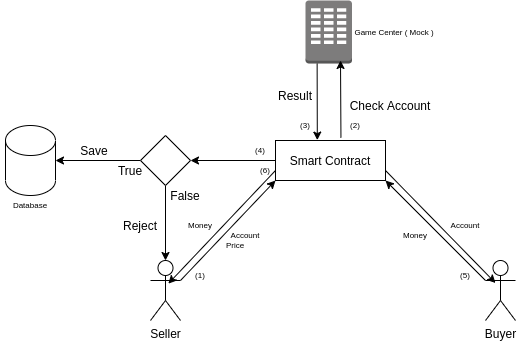

The diagram above was exported from draw.io. Its source (the exported page's mxGraphModel, read from the mxfile embedded in the PNG):
<mxGraphModel dx="599" dy="1477" grid="1" gridSize="10" guides="1" tooltips="1" connect="1" arrows="1" fold="1" page="1" pageScale="1" pageWidth="827" pageHeight="1169" math="0" shadow="0">
  <root>
    <mxCell id="WIyWlLk6GJQsqaUBKTNV-0" />
    <mxCell id="WIyWlLk6GJQsqaUBKTNV-1" parent="WIyWlLk6GJQsqaUBKTNV-0" />
    <mxCell id="HVgnWA6fpaSyRceHqu5Y-0" value="Seller" style="shape=umlActor;verticalLabelPosition=bottom;verticalAlign=top;html=1;outlineConnect=0;" parent="WIyWlLk6GJQsqaUBKTNV-1" vertex="1">
      <mxGeometry x="465" y="160" width="30" height="60" as="geometry" />
    </mxCell>
    <mxCell id="HVgnWA6fpaSyRceHqu5Y-1" value="Buyer" style="shape=umlActor;verticalLabelPosition=bottom;verticalAlign=top;html=1;outlineConnect=0;" parent="WIyWlLk6GJQsqaUBKTNV-1" vertex="1">
      <mxGeometry x="800" y="160" width="30" height="60" as="geometry" />
    </mxCell>
    <mxCell id="HVgnWA6fpaSyRceHqu5Y-4" value="Smart Contract" style="rounded=0;whiteSpace=wrap;html=1;" parent="WIyWlLk6GJQsqaUBKTNV-1" vertex="1">
      <mxGeometry x="590" y="40" width="110" height="40" as="geometry" />
    </mxCell>
    <mxCell id="HVgnWA6fpaSyRceHqu5Y-6" value="" style="outlineConnect=0;dashed=0;verticalLabelPosition=bottom;verticalAlign=top;align=center;html=1;shape=mxgraph.aws3.corporate_data_center;fillColor=#7D7C7C;gradientColor=none;" parent="WIyWlLk6GJQsqaUBKTNV-1" vertex="1">
      <mxGeometry x="620" y="-100" width="46.5" height="63" as="geometry" />
    </mxCell>
    <mxCell id="HVgnWA6fpaSyRceHqu5Y-7" value="" style="shape=cylinder3;whiteSpace=wrap;html=1;boundedLbl=1;backgroundOutline=1;size=15;" parent="WIyWlLk6GJQsqaUBKTNV-1" vertex="1">
      <mxGeometry x="320" y="25" width="50" height="70" as="geometry" />
    </mxCell>
    <mxCell id="HVgnWA6fpaSyRceHqu5Y-10" value="" style="endArrow=classic;html=1;rounded=0;entryX=0;entryY=1;entryDx=0;entryDy=0;exitX=1;exitY=0.3333333333333333;exitDx=0;exitDy=0;exitPerimeter=0;" parent="WIyWlLk6GJQsqaUBKTNV-1" source="HVgnWA6fpaSyRceHqu5Y-0" target="HVgnWA6fpaSyRceHqu5Y-4" edge="1">
      <mxGeometry width="50" height="50" relative="1" as="geometry">
        <mxPoint x="500" y="140" as="sourcePoint" />
        <mxPoint x="630" y="90" as="targetPoint" />
      </mxGeometry>
    </mxCell>
    <mxCell id="HVgnWA6fpaSyRceHqu5Y-11" value="Account" style="text;html=1;strokeColor=none;fillColor=none;align=center;verticalAlign=middle;whiteSpace=wrap;rounded=0;fontSize=8;" parent="WIyWlLk6GJQsqaUBKTNV-1" vertex="1">
      <mxGeometry x="530" y="120" width="60" height="30" as="geometry" />
    </mxCell>
    <mxCell id="HVgnWA6fpaSyRceHqu5Y-12" value="Price" style="text;html=1;strokeColor=none;fillColor=none;align=center;verticalAlign=middle;whiteSpace=wrap;rounded=0;fontSize=8;" parent="WIyWlLk6GJQsqaUBKTNV-1" vertex="1">
      <mxGeometry x="520" y="130" width="60" height="30" as="geometry" />
    </mxCell>
    <mxCell id="HVgnWA6fpaSyRceHqu5Y-13" value="" style="endArrow=classic;html=1;rounded=0;exitX=0.595;exitY=-0.07;exitDx=0;exitDy=0;exitPerimeter=0;" parent="WIyWlLk6GJQsqaUBKTNV-1" source="HVgnWA6fpaSyRceHqu5Y-4" edge="1">
      <mxGeometry width="50" height="50" relative="1" as="geometry">
        <mxPoint x="655" y="30" as="sourcePoint" />
        <mxPoint x="655" y="-40" as="targetPoint" />
      </mxGeometry>
    </mxCell>
    <mxCell id="HVgnWA6fpaSyRceHqu5Y-14" value="Check Account" style="text;html=1;strokeColor=none;fillColor=none;align=center;verticalAlign=middle;whiteSpace=wrap;rounded=0;" parent="WIyWlLk6GJQsqaUBKTNV-1" vertex="1">
      <mxGeometry x="660" y="-10" width="90" height="30" as="geometry" />
    </mxCell>
    <mxCell id="HVgnWA6fpaSyRceHqu5Y-15" value="" style="endArrow=classic;html=1;rounded=0;exitX=0.25;exitY=1;exitDx=0;exitDy=0;exitPerimeter=0;entryX=0.38;entryY=-0.01;entryDx=0;entryDy=0;entryPerimeter=0;" parent="WIyWlLk6GJQsqaUBKTNV-1" source="HVgnWA6fpaSyRceHqu5Y-6" target="HVgnWA6fpaSyRceHqu5Y-4" edge="1">
      <mxGeometry width="50" height="50" relative="1" as="geometry">
        <mxPoint x="500" y="130" as="sourcePoint" />
        <mxPoint x="550" y="80" as="targetPoint" />
      </mxGeometry>
    </mxCell>
    <mxCell id="HVgnWA6fpaSyRceHqu5Y-16" value="Result" style="text;html=1;strokeColor=none;fillColor=none;align=center;verticalAlign=middle;whiteSpace=wrap;rounded=0;" parent="WIyWlLk6GJQsqaUBKTNV-1" vertex="1">
      <mxGeometry x="580" y="-20" width="60" height="30" as="geometry" />
    </mxCell>
    <mxCell id="HVgnWA6fpaSyRceHqu5Y-17" value="" style="endArrow=classic;html=1;rounded=0;exitX=0;exitY=0.5;exitDx=0;exitDy=0;startArrow=none;entryX=1;entryY=0.5;entryDx=0;entryDy=0;entryPerimeter=0;" parent="WIyWlLk6GJQsqaUBKTNV-1" source="HVgnWA6fpaSyRceHqu5Y-21" edge="1">
      <mxGeometry width="50" height="50" relative="1" as="geometry">
        <mxPoint x="435" y="90" as="sourcePoint" />
        <mxPoint x="370" y="60" as="targetPoint" />
      </mxGeometry>
    </mxCell>
    <mxCell id="HVgnWA6fpaSyRceHqu5Y-18" value="Save" style="text;html=1;strokeColor=none;fillColor=none;align=center;verticalAlign=middle;whiteSpace=wrap;rounded=0;" parent="WIyWlLk6GJQsqaUBKTNV-1" vertex="1">
      <mxGeometry x="379" y="35" width="60" height="30" as="geometry" />
    </mxCell>
    <mxCell id="HVgnWA6fpaSyRceHqu5Y-19" value="" style="endArrow=classic;html=1;rounded=0;exitX=0.5;exitY=1;exitDx=0;exitDy=0;entryX=0.5;entryY=0;entryDx=0;entryDy=0;entryPerimeter=0;" parent="WIyWlLk6GJQsqaUBKTNV-1" source="HVgnWA6fpaSyRceHqu5Y-21" target="HVgnWA6fpaSyRceHqu5Y-0" edge="1">
      <mxGeometry width="50" height="50" relative="1" as="geometry">
        <mxPoint x="435" y="90" as="sourcePoint" />
        <mxPoint x="485" y="40" as="targetPoint" />
      </mxGeometry>
    </mxCell>
    <mxCell id="HVgnWA6fpaSyRceHqu5Y-20" value="Reject" style="text;html=1;strokeColor=none;fillColor=none;align=center;verticalAlign=middle;whiteSpace=wrap;rounded=0;" parent="WIyWlLk6GJQsqaUBKTNV-1" vertex="1">
      <mxGeometry x="425" y="110" width="60" height="30" as="geometry" />
    </mxCell>
    <mxCell id="HVgnWA6fpaSyRceHqu5Y-21" value="" style="rhombus;whiteSpace=wrap;html=1;" parent="WIyWlLk6GJQsqaUBKTNV-1" vertex="1">
      <mxGeometry x="455" y="35" width="50" height="50" as="geometry" />
    </mxCell>
    <mxCell id="HVgnWA6fpaSyRceHqu5Y-23" value="" style="endArrow=classic;html=1;rounded=0;entryX=1;entryY=0.5;entryDx=0;entryDy=0;" parent="WIyWlLk6GJQsqaUBKTNV-1" target="HVgnWA6fpaSyRceHqu5Y-21" edge="1">
      <mxGeometry width="50" height="50" relative="1" as="geometry">
        <mxPoint x="590" y="60" as="sourcePoint" />
        <mxPoint x="520" y="40" as="targetPoint" />
      </mxGeometry>
    </mxCell>
    <mxCell id="HVgnWA6fpaSyRceHqu5Y-24" value="False" style="text;html=1;strokeColor=none;fillColor=none;align=center;verticalAlign=middle;whiteSpace=wrap;rounded=0;" parent="WIyWlLk6GJQsqaUBKTNV-1" vertex="1">
      <mxGeometry x="470" y="80" width="60" height="30" as="geometry" />
    </mxCell>
    <mxCell id="HVgnWA6fpaSyRceHqu5Y-25" value="True" style="text;html=1;strokeColor=none;fillColor=none;align=center;verticalAlign=middle;whiteSpace=wrap;rounded=0;" parent="WIyWlLk6GJQsqaUBKTNV-1" vertex="1">
      <mxGeometry x="415" y="55" width="60" height="30" as="geometry" />
    </mxCell>
    <mxCell id="HVgnWA6fpaSyRceHqu5Y-26" value="" style="endArrow=classic;html=1;rounded=0;entryX=1;entryY=1;entryDx=0;entryDy=0;" parent="WIyWlLk6GJQsqaUBKTNV-1" target="HVgnWA6fpaSyRceHqu5Y-4" edge="1">
      <mxGeometry width="50" height="50" relative="1" as="geometry">
        <mxPoint x="800" y="180" as="sourcePoint" />
        <mxPoint x="520" y="40" as="targetPoint" />
      </mxGeometry>
    </mxCell>
    <mxCell id="HVgnWA6fpaSyRceHqu5Y-27" value="Money" style="text;html=1;strokeColor=none;fillColor=none;align=center;verticalAlign=middle;whiteSpace=wrap;rounded=0;fontSize=8;" parent="WIyWlLk6GJQsqaUBKTNV-1" vertex="1">
      <mxGeometry x="700" y="120" width="60" height="30" as="geometry" />
    </mxCell>
    <mxCell id="HVgnWA6fpaSyRceHqu5Y-28" value="" style="endArrow=classic;html=1;rounded=0;fontSize=8;exitX=0;exitY=0.75;exitDx=0;exitDy=0;entryX=0.594;entryY=0.386;entryDx=0;entryDy=0;entryPerimeter=0;" parent="WIyWlLk6GJQsqaUBKTNV-1" source="HVgnWA6fpaSyRceHqu5Y-4" target="HVgnWA6fpaSyRceHqu5Y-0" edge="1">
      <mxGeometry width="50" height="50" relative="1" as="geometry">
        <mxPoint x="510" y="130" as="sourcePoint" />
        <mxPoint x="500" y="160" as="targetPoint" />
      </mxGeometry>
    </mxCell>
    <mxCell id="HVgnWA6fpaSyRceHqu5Y-30" value="Money" style="text;html=1;strokeColor=none;fillColor=none;align=center;verticalAlign=middle;whiteSpace=wrap;rounded=0;fontSize=8;" parent="WIyWlLk6GJQsqaUBKTNV-1" vertex="1">
      <mxGeometry x="485" y="110" width="60" height="30" as="geometry" />
    </mxCell>
    <mxCell id="HVgnWA6fpaSyRceHqu5Y-31" value="(1)" style="text;html=1;strokeColor=none;fillColor=none;align=center;verticalAlign=middle;whiteSpace=wrap;rounded=0;fontSize=8;" parent="WIyWlLk6GJQsqaUBKTNV-1" vertex="1">
      <mxGeometry x="485" y="160" width="60" height="30" as="geometry" />
    </mxCell>
    <mxCell id="HVgnWA6fpaSyRceHqu5Y-32" value="(2)" style="text;html=1;strokeColor=none;fillColor=none;align=center;verticalAlign=middle;whiteSpace=wrap;rounded=0;fontSize=8;" parent="WIyWlLk6GJQsqaUBKTNV-1" vertex="1">
      <mxGeometry x="640" y="10" width="60" height="30" as="geometry" />
    </mxCell>
    <mxCell id="HVgnWA6fpaSyRceHqu5Y-33" value="(3)" style="text;html=1;strokeColor=none;fillColor=none;align=center;verticalAlign=middle;whiteSpace=wrap;rounded=0;fontSize=8;" parent="WIyWlLk6GJQsqaUBKTNV-1" vertex="1">
      <mxGeometry x="590" y="10" width="60" height="30" as="geometry" />
    </mxCell>
    <mxCell id="HVgnWA6fpaSyRceHqu5Y-34" value="(4)" style="text;html=1;strokeColor=none;fillColor=none;align=center;verticalAlign=middle;whiteSpace=wrap;rounded=0;fontSize=8;" parent="WIyWlLk6GJQsqaUBKTNV-1" vertex="1">
      <mxGeometry x="545" y="35" width="60" height="30" as="geometry" />
    </mxCell>
    <mxCell id="HVgnWA6fpaSyRceHqu5Y-35" value="(5)" style="text;html=1;strokeColor=none;fillColor=none;align=center;verticalAlign=middle;whiteSpace=wrap;rounded=0;fontSize=8;" parent="WIyWlLk6GJQsqaUBKTNV-1" vertex="1">
      <mxGeometry x="750" y="160" width="60" height="30" as="geometry" />
    </mxCell>
    <mxCell id="HVgnWA6fpaSyRceHqu5Y-36" value="(6)" style="text;html=1;strokeColor=none;fillColor=none;align=center;verticalAlign=middle;whiteSpace=wrap;rounded=0;fontSize=8;" parent="WIyWlLk6GJQsqaUBKTNV-1" vertex="1">
      <mxGeometry x="550" y="55" width="60" height="30" as="geometry" />
    </mxCell>
    <mxCell id="HVgnWA6fpaSyRceHqu5Y-38" value="Game Center ( Mock )" style="text;html=1;strokeColor=none;fillColor=none;align=center;verticalAlign=middle;whiteSpace=wrap;rounded=0;fontSize=8;" parent="WIyWlLk6GJQsqaUBKTNV-1" vertex="1">
      <mxGeometry x="666.5" y="-83.5" width="83.5" height="30" as="geometry" />
    </mxCell>
    <mxCell id="HVgnWA6fpaSyRceHqu5Y-39" value="Database" style="text;html=1;strokeColor=none;fillColor=none;align=center;verticalAlign=middle;whiteSpace=wrap;rounded=0;fontSize=8;" parent="WIyWlLk6GJQsqaUBKTNV-1" vertex="1">
      <mxGeometry x="315" y="90" width="60" height="30" as="geometry" />
    </mxCell>
    <mxCell id="yhnJAVXMOPlXIU5Hdalf-0" value="" style="endArrow=classic;html=1;rounded=0;exitX=1;exitY=0.75;exitDx=0;exitDy=0;entryX=1;entryY=0.75;entryDx=0;entryDy=0;" edge="1" parent="WIyWlLk6GJQsqaUBKTNV-1" source="HVgnWA6fpaSyRceHqu5Y-4" target="HVgnWA6fpaSyRceHqu5Y-35">
      <mxGeometry width="50" height="50" relative="1" as="geometry">
        <mxPoint x="500" y="150" as="sourcePoint" />
        <mxPoint x="550" y="100" as="targetPoint" />
      </mxGeometry>
    </mxCell>
    <mxCell id="yhnJAVXMOPlXIU5Hdalf-2" value="Account" style="text;html=1;strokeColor=none;fillColor=none;align=center;verticalAlign=middle;whiteSpace=wrap;rounded=0;fontSize=8;" vertex="1" parent="WIyWlLk6GJQsqaUBKTNV-1">
      <mxGeometry x="750" y="110" width="60" height="30" as="geometry" />
    </mxCell>
  </root>
</mxGraphModel>